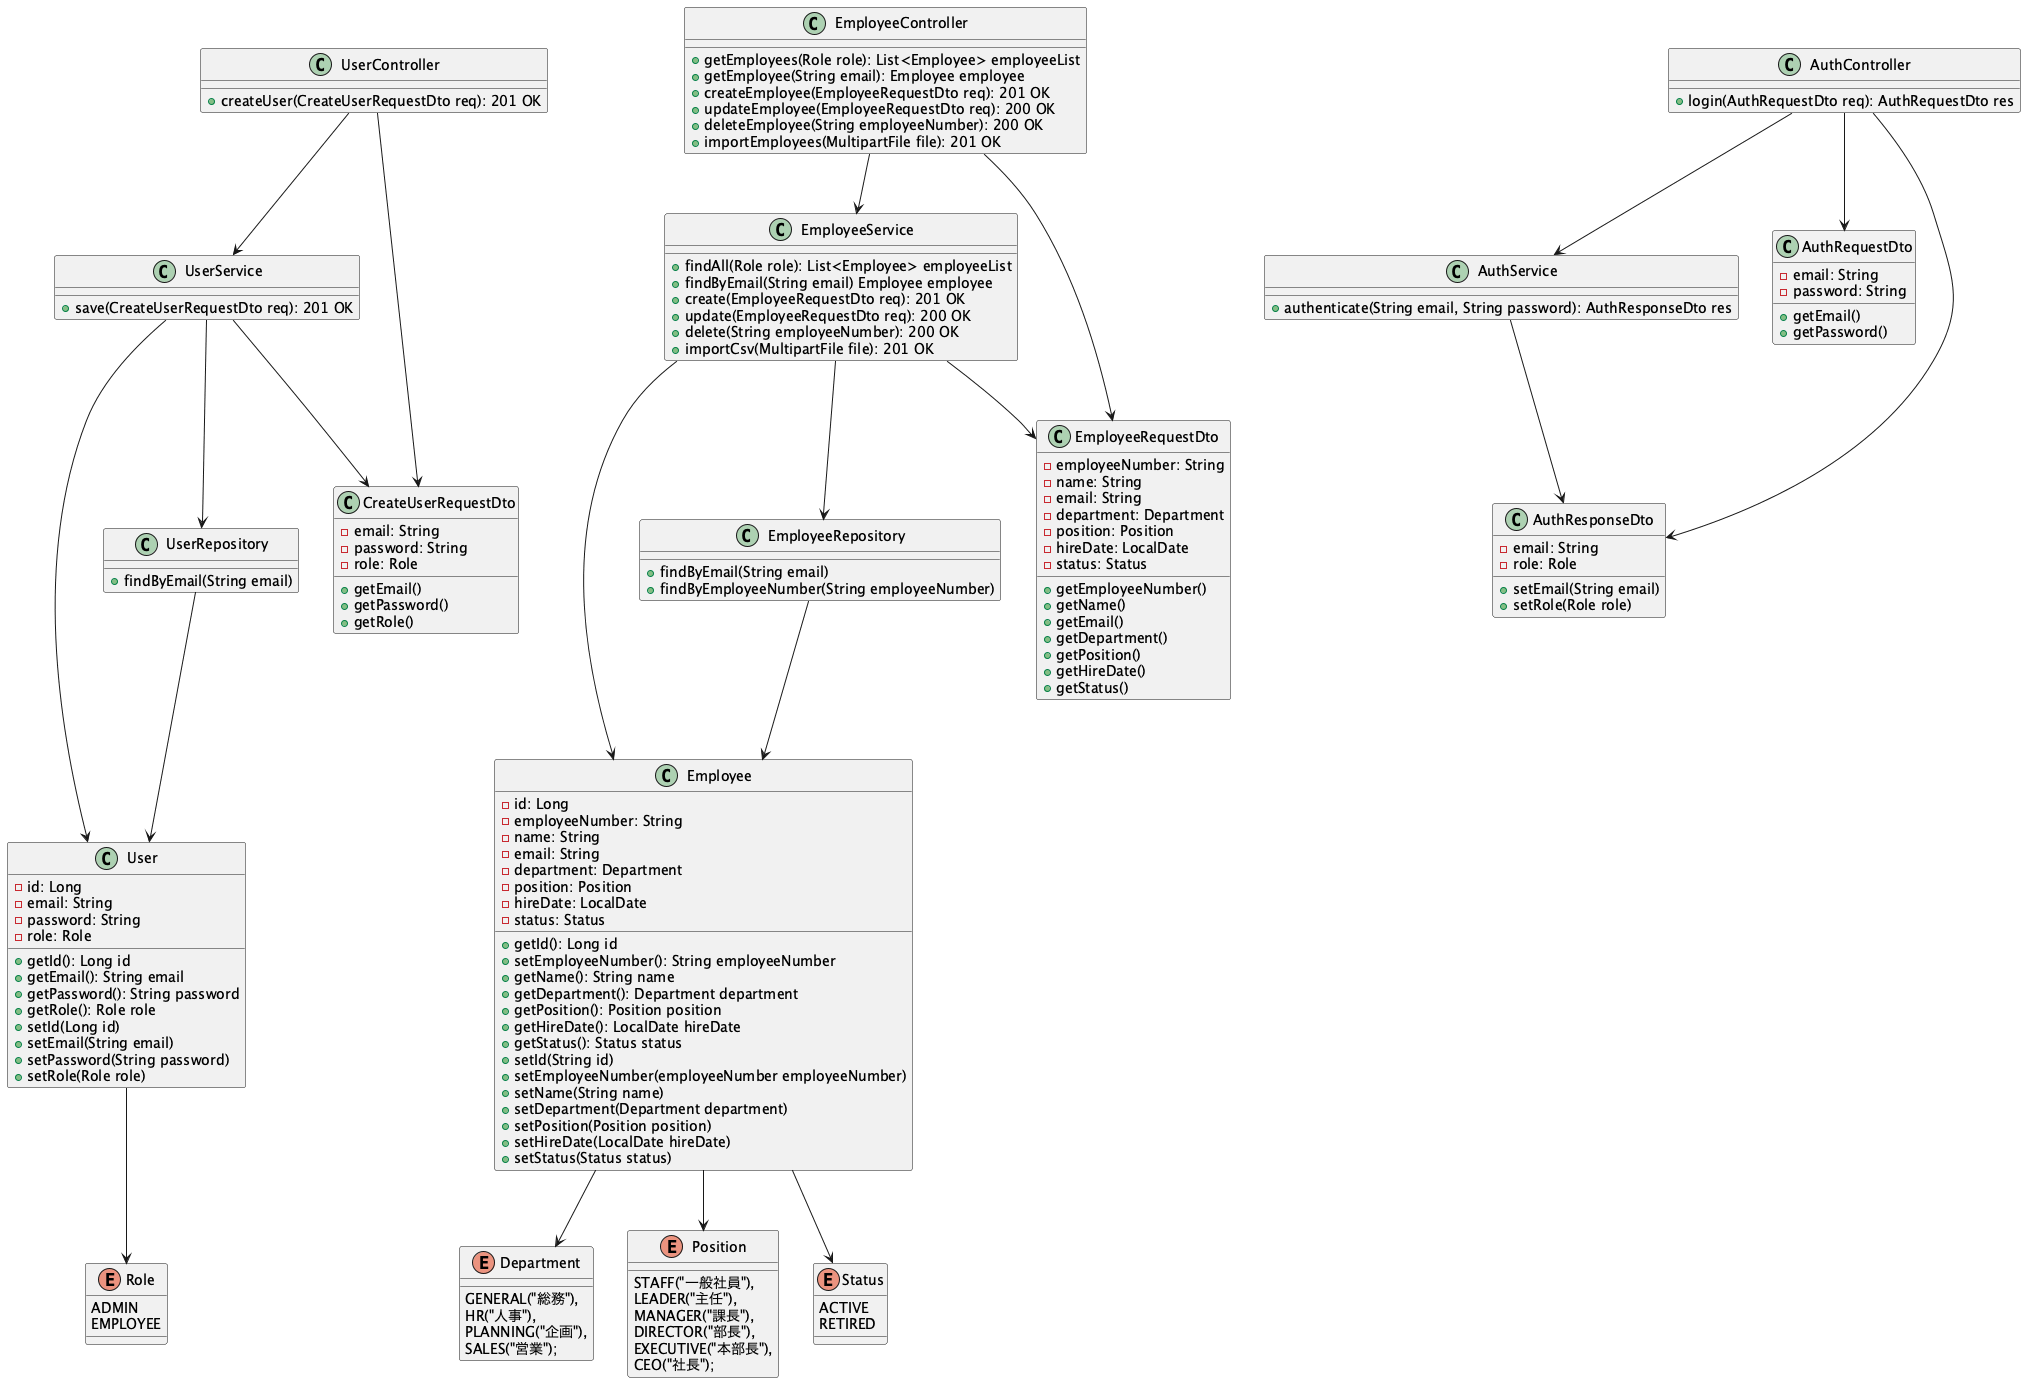

The diagram above was rendered by PlantUML. Its source (embedded in the PNG):
@startuml

class User
class Employee
class AuthController
class AuthService
class UserController
class UserService
class UserRepository
class EmployeeController
class EmployeeService
class EmployeeRepository

class AuthRequestDto
class AuthResponseDto
class CreateUserRequestDto
class EmployeeRequestDto

enum Role
enum Department
enum Position
enum Status

' --- Controller → Service ---
AuthController --> AuthService
UserController --> UserService
EmployeeController --> EmployeeService

' --- Service → Repository ---
UserService --> UserRepository
EmployeeService --> EmployeeRepository

' --- Service → Entity ---
UserService --> User
EmployeeService --> Employee

' --- Controller → DTO ---
AuthController --> AuthRequestDto
AuthController --> AuthResponseDto
UserController --> CreateUserRequestDto
EmployeeController --> EmployeeRequestDto

' --- Service → DTO ---
AuthService --> AuthResponseDto
UserService --> CreateUserRequestDto
EmployeeService --> EmployeeRequestDto

' --- Entity → Enum ---
User --> Role
Employee --> Department
Employee --> Position
Employee --> Status

' --- Repository → Entity ---
UserRepository --> User
EmployeeRepository --> Employee

' クラス定義
class User {
  - id: Long
  - email: String
  - password: String
  - role: Role

  + getId(): Long id
  + getEmail(): String email
  + getPassword(): String password
  + getRole(): Role role
  + setId(Long id)
  + setEmail(String email)
  + setPassword(String password)
  + setRole(Role role)
}

class Employee {
  - id: Long
  - employeeNumber: String
  - name: String
  - email: String
  - department: Department
  - position: Position
  - hireDate: LocalDate
  - status: Status

  + getId(): Long id
  + setEmployeeNumber(): String employeeNumber
  + getName(): String name
  + getDepartment(): Department department
  + getPosition(): Position position
  + getHireDate(): LocalDate hireDate
  + getStatus(): Status status
  + setId(String id)
  + setEmployeeNumber(employeeNumber employeeNumber)
  + setName(String name)
  + setDepartment(Department department)
  + setPosition(Position position)
  + setHireDate(LocalDate hireDate)
  + setStatus(Status status)
}

' 列挙型定義
enum Role {
  ADMIN
  EMPLOYEE
}

enum Department {
  GENERAL("総務"),
  HR("人事"),
  PLANNING("企画"),
  SALES("営業");
}

enum Position {
  STAFF("一般社員"),
  LEADER("主任"),
  MANAGER("課長"),
  DIRECTOR("部長"),
  EXECUTIVE("本部長"),
  CEO("社長");
}

enum Status {
  ACTIVE
  RETIRED
}

class AuthController {
  + login(AuthRequestDto req): AuthRequestDto res
}

class AuthService {
  + authenticate(String email, String password): AuthResponseDto res
}

class UserController {
  + createUser(CreateUserRequestDto req): 201 OK
}

class UserService {
  + save(CreateUserRequestDto req): 201 OK
}

class UserRepository {
  + findByEmail(String email)
}

class EmployeeController {
  + getEmployees(Role role): List<Employee> employeeList
  + getEmployee(String email): Employee employee
  + createEmployee(EmployeeRequestDto req): 201 OK
  + updateEmployee(EmployeeRequestDto req): 200 OK 
  + deleteEmployee(String employeeNumber): 200 OK
  + importEmployees(MultipartFile file): 201 OK
}

class EmployeeService {
  + findAll(Role role): List<Employee> employeeList
  + findByEmail(String email) Employee employee
  + create(EmployeeRequestDto req): 201 OK
  + update(EmployeeRequestDto req): 200 OK
  + delete(String employeeNumber): 200 OK
  + importCsv(MultipartFile file): 201 OK
}

class EmployeeRepository {
  + findByEmail(String email)
  + findByEmployeeNumber(String employeeNumber)
} 

' DTO
class AuthRequestDto {
  - email: String
  - password: String

  + getEmail()
  + getPassword()
}

class AuthResponseDto {
  - email: String
  - role: Role

  + setEmail(String email)
  + setRole(Role role)
}

class CreateUserRequestDto {
  - email: String
  - password: String
  - role: Role

  + getEmail()
  + getPassword()
  + getRole()
}

class EmployeeRequestDto {
  - employeeNumber: String
  - name: String
  - email: String
  - department: Department
  - position: Position
  - hireDate: LocalDate
  - status: Status

  + getEmployeeNumber()
  + getName()
  + getEmail()
  + getDepartment()
  + getPosition()
  + getHireDate()
  + getStatus()
}

@enduml